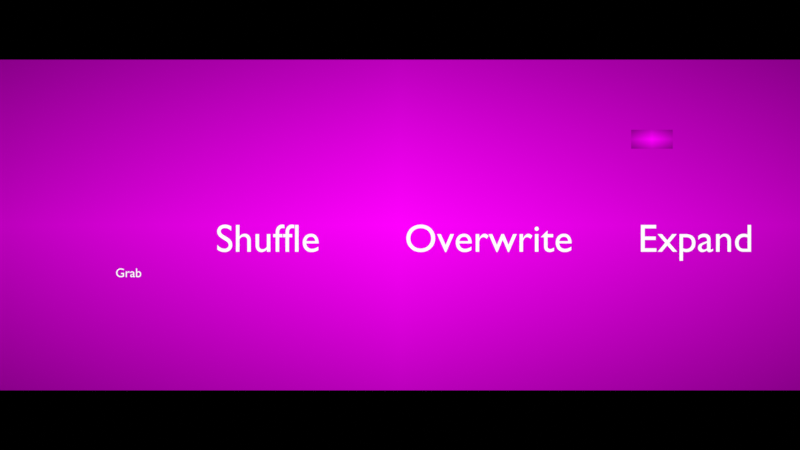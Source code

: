 # Source: video_editing_montage_move.blend  (saved by Blender 3.0.32; exported with 4.5.12 LTS)
import bpy
from mathutils import Matrix  # noqa: F401  (used for matrix-valued properties, if any)

bpy.ops.wm.read_factory_settings(use_empty=True)
scene = bpy.context.scene
scene.name = 'Output'

# ---- collections
col_arrows = bpy.data.collections.new('arrows'); scene.collection.children.link(col_arrows)
col_text = bpy.data.collections.new('Text'); scene.collection.children.link(col_text)

# ---- images (referenced by path relative to the original .blend; pixels are not part of the script)
import os
ASSET_DIR = os.environ.get("B2B_ASSET_DIR", "")  # directory of the original .blend (textures are referenced by path, not embedded)
HERE = os.path.dirname(os.path.abspath(__file__))  # packed textures are extracted next to this script under _unpacked/

def load_image(name, relpath, width, height, colorspace="sRGB"):
    """Load a texture the original file referenced (path relative to the .blend, or extracted next to this script)."""
    p = next((c for c in (os.path.join(HERE, relpath), os.path.join(ASSET_DIR, relpath)) if relpath and os.path.exists(c)), "")
    if p:
        img = bpy.data.images.load(p, check_existing=True)
        img.name = name
    else:  # same state as the original file: an image datablock whose file is absent (Cycles renders it pink)
        img = bpy.data.images.new(name, width, height)
        img.source = "FILE"
        img.filepath = "//" + (relpath or name)
    img.colorspace_settings.name = colorspace
    return img
img_video_editing_montage_move_png = load_image('video_editing_montage_move.png', 'video_editing_montage_move.png', 1024, 1024, 'sRGB')
img_video_editing_montage_move_grab_png = load_image('video_editing_montage_move-grab.png', 'video_editing_montage_move-grab.png', 1024, 1024, 'sRGB')

# ---- materials (node trees are filled in below, after node groups)
mat_video_editing_montage_move = bpy.data.materials.new('video_editing_montage_move')
mat_video_editing_montage_move.surface_render_method = 'BLENDED'
mat_video_editing_montage_move.blend_method = 'BLEND'
mat_video_editing_montage_move.use_transparent_shadow = False
mat_video_editing_montage_move_grab = bpy.data.materials.new('video_editing_montage_move-grab')
mat_video_editing_montage_move_grab.surface_render_method = 'BLENDED'
mat_video_editing_montage_move_grab.blend_method = 'BLEND'
mat_video_editing_montage_move_grab.use_transparent_shadow = False
mat_yellow_stroke_001 = bpy.data.materials.new('yellow-stroke.001')
mat_yellow_stroke_001.use_transparent_shadow = False
mat_material = bpy.data.materials.new('Material')
mat_material.use_transparent_shadow = False

# ---- material node trees
mat_video_editing_montage_move.use_nodes = True; mat_video_editing_montage_move.node_tree.nodes.clear()
_N = mat_video_editing_montage_move.node_tree.nodes; _L = mat_video_editing_montage_move.node_tree.links
n0 = _N.new('ShaderNodeOutputMaterial'); n0.name = 'Material Output'; n0.location = (300, 300)
n1 = _N.new('ShaderNodeTexImage'); n1.name = 'Image Texture'; n1.location = (-200, 300)
n1.image = img_video_editing_montage_move_png
n1.extension = 'CLIP'
n2 = _N.new('ShaderNodeBsdfPrincipled'); n2.name = 'Principled BSDF'; n2.location = (0, 300)
n2.distribution = 'GGX'
n2.subsurface_method = 'RANDOM_WALK_SKIN'
n2.inputs[0].default_value = (0.0, 0.0, 0.0, 1.0)
n2.inputs[3].default_value = 1.45
n2.inputs[13].default_value = 0.0
n2.inputs[28].default_value = 1.0
_L.new(n1.outputs[0], n2.inputs[27])
_L.new(n1.outputs[1], n2.inputs[4])
_L.new(n2.outputs[0], n0.inputs[0])
n0.is_active_output = True
mat_video_editing_montage_move_grab.use_nodes = True; mat_video_editing_montage_move_grab.node_tree.nodes.clear()
_N = mat_video_editing_montage_move_grab.node_tree.nodes; _L = mat_video_editing_montage_move_grab.node_tree.links
n0 = _N.new('ShaderNodeOutputMaterial'); n0.name = 'Material Output'; n0.location = (300, 300)
n1 = _N.new('ShaderNodeTexImage'); n1.name = 'Image Texture'; n1.location = (-200, 300)
n1.image = img_video_editing_montage_move_grab_png
n1.extension = 'CLIP'
n2 = _N.new('ShaderNodeBsdfPrincipled'); n2.name = 'Principled BSDF'; n2.location = (0, 300)
n2.distribution = 'GGX'
n2.subsurface_method = 'RANDOM_WALK_SKIN'
n2.inputs[0].default_value = (0.0, 0.0, 0.0, 1.0)
n2.inputs[3].default_value = 1.45
n2.inputs[13].default_value = 0.0
n2.inputs[28].default_value = 1.0
_L.new(n1.outputs[0], n2.inputs[27])
_L.new(n1.outputs[1], n2.inputs[4])
_L.new(n2.outputs[0], n0.inputs[0])
n0.is_active_output = True
mat_material.use_nodes = True; mat_material.node_tree.nodes.clear()
_N = mat_material.node_tree.nodes; _L = mat_material.node_tree.links
n0 = _N.new('ShaderNodeOutputMaterial'); n0.name = 'Material Output'; n0.location = (300, 300)
n1 = _N.new('ShaderNodeEmission'); n1.name = 'Emission'; n1.location = (10, 300)
_L.new(n1.outputs[0], n0.inputs[0])
n0.is_active_output = True

# ---- cameras
cam_camera_001 = bpy.data.cameras.new('Camera.001')
cam_camera_001.type = 'ORTHO'
cam_camera_001.ortho_scale = 12.1

# ---- meshes
me_video_editing_montage_move_001 = bpy.data.meshes.new('video_editing_montage_move.001')
me_video_editing_montage_move_001.from_pydata([(-6.083, -2.5, 0.0), (6.083, -2.5, 0.0), (-6.083, 2.5, 0.0), (6.083, 2.5, 0.0)], [], [(0, 1, 3, 2)])
_uv = me_video_editing_montage_move_001.uv_layers.new(name='UVMap')
_uv.uv.foreach_set('vector', [0.0, 0.0, 1.0, 0.0, 1.0, 1.0, 0.0, 1.0])
me_video_editing_montage_move_001.materials.append(mat_video_editing_montage_move)
me_video_editing_montage_move_001.use_remesh_fix_poles = True
me_video_editing_montage_move_001.use_remesh_preserve_attributes = False
me_video_editing_montage_move_001.update()
me_video_editing_montage_move_grab = bpy.data.meshes.new('video_editing_montage_move-grab')
me_video_editing_montage_move_grab.from_pydata([(-1.1, -0.5, 0.0), (1.1, -0.5, 0.0), (-1.1, 0.5, 0.0), (1.1, 0.5, 0.0)], [], [(0, 1, 3, 2)])
_uv = me_video_editing_montage_move_grab.uv_layers.new(name='UVMap')
_uv.uv.foreach_set('vector', [0.0, 0.0, 1.0, 0.0, 1.0, 1.0, 0.0, 1.0])
me_video_editing_montage_move_grab.materials.append(mat_video_editing_montage_move_grab)
me_video_editing_montage_move_grab.use_remesh_fix_poles = True
me_video_editing_montage_move_grab.use_remesh_preserve_attributes = False
me_video_editing_montage_move_grab.update()

# ---- curves / text
txt_text = bpy.data.curves.new('Text', 'FONT')
txt_text.dimensions = '2D'
txt_text.body = 'Shuffle'
txt_text.materials.append(mat_material)
txt_text_001 = bpy.data.curves.new('Text.001', 'FONT')
txt_text_001.dimensions = '2D'
txt_text_001.body = 'Expand'
txt_text_001.materials.append(mat_material)
txt_text_002 = bpy.data.curves.new('Text.002', 'FONT')
txt_text_002.dimensions = '2D'
txt_text_002.body = 'Overwrite'
txt_text_002.materials.append(mat_material)
txt_text_003 = bpy.data.curves.new('Text.003', 'FONT')
txt_text_003.dimensions = '2D'
txt_text_003.body = 'Grab'
txt_text_003.materials.append(mat_material)

# ---- objects
ob_camera_001 = bpy.data.objects.new('Camera.001', cam_camera_001)
ob_video_editing_montage_move = bpy.data.objects.new('video_editing_montage_move', me_video_editing_montage_move_001)
ob_video_editing_montage_move_grab = bpy.data.objects.new('video_editing_montage_move-grab', me_video_editing_montage_move_grab)
ob_arrow_single = bpy.data.objects.new('Arrow-single', None)
ob_arrow_single_001 = bpy.data.objects.new('Arrow-single.001', None)
ob_arrow_single_002 = bpy.data.objects.new('Arrow-single.002', None)
ob_arrow_single_003 = bpy.data.objects.new('Arrow-single.003', None)
ob_arrow_single_004 = bpy.data.objects.new('Arrow-single.004', None)
ob_arrow_single_005 = bpy.data.objects.new('Arrow-single.005', None)
ob_arrow_single_006 = bpy.data.objects.new('Arrow-single.006', None)
ob_arrow_single_007 = bpy.data.objects.new('Arrow-single.007', None)
ob_text = bpy.data.objects.new('Text', txt_text)
ob_text_001 = bpy.data.objects.new('Text.001', txt_text_001)
ob_text_002 = bpy.data.objects.new('Text.002', txt_text_002)
ob_text_003 = bpy.data.objects.new('Text.003', txt_text_003)

# ---- transforms, parenting, visibility, modifiers, constraints
ob_camera_001.location = (0.0, 0.0, 2.047)
ob_video_editing_montage_move.location = (0.0, 0.0, 0.0)
ob_video_editing_montage_move_grab.location = (3.811, 1.297, 0.0)
ob_video_editing_montage_move_grab.scale = (0.2858, 0.2858, 0.2858)
ob_arrow_single.location = (0.0, 0.0, 0.0)
ob_arrow_single.empty_image_offset = (0.0, 0.0)
ob_arrow_single.color = (0.0, 0.0, 0.0, 1.0)
ob_arrow_single.use_grease_pencil_lights = True
_m = ob_arrow_single.modifiers.new('Simplify', 'GREASE_PENCIL_SIMPLIFY')
_m.show_render = True
_m.length = 0.001
_m = ob_arrow_single.modifiers.new('Dot Dash', 'GREASE_PENCIL_DASH')
_m.show_render = True
_m.tree_node_filter = 'shaft'
_m = ob_arrow_single.modifiers.new('Thickness', 'GREASE_PENCIL_THICKNESS')
_m.show_render = True
_m.custom_curve.use_clip = True
_m.custom_curve.clip_max_x = 1.0
_m.custom_curve.clip_max_y = 1.0
_m.custom_curve.extend = 'EXTRAPOLATED'
_m.custom_curve.white_level = (1.0, 1.0, 1.0)
_m.thickness_factor = 3.0
ob_arrow_single_001.location = (-2.322, 0.7406, 0.0)
ob_arrow_single_001.empty_image_offset = (0.0, 0.0)
ob_arrow_single_001.color = (0.0, 0.0, 0.0, 1.0)
ob_arrow_single_001.use_grease_pencil_lights = True
_m = ob_arrow_single_001.modifiers.new('Simplify', 'GREASE_PENCIL_SIMPLIFY')
_m.show_render = True
_m.length = 0.001
_m = ob_arrow_single_001.modifiers.new('Dot Dash', 'GREASE_PENCIL_DASH')
_m.show_render = True
_m.tree_node_filter = 'shaft'
_m = ob_arrow_single_001.modifiers.new('Thickness', 'GREASE_PENCIL_THICKNESS')
_m.show_render = True
_m.custom_curve.use_clip = True
_m.custom_curve.clip_max_x = 1.0
_m.custom_curve.clip_max_y = 1.0
_m.custom_curve.extend = 'EXTRAPOLATED'
_m.custom_curve.white_level = (1.0, 1.0, 1.0)
_m.thickness_factor = 3.0
ob_arrow_single_002.location = (-2.102, 1.148, 0.0)
ob_arrow_single_002.empty_image_offset = (0.0, 0.0)
ob_arrow_single_002.color = (0.0, 0.0, 0.0, 1.0)
ob_arrow_single_002.use_grease_pencil_lights = True
_m = ob_arrow_single_002.modifiers.new('Simplify', 'GREASE_PENCIL_SIMPLIFY')
_m.show_render = True
_m.length = 0.001
_m = ob_arrow_single_002.modifiers.new('Dot Dash', 'GREASE_PENCIL_DASH')
_m.show_render = True
_m.tree_node_filter = 'shaft'
_m = ob_arrow_single_002.modifiers.new('Thickness', 'GREASE_PENCIL_THICKNESS')
_m.show_render = True
_m.custom_curve.use_clip = True
_m.custom_curve.clip_max_x = 1.0
_m.custom_curve.clip_max_y = 1.0
_m.custom_curve.extend = 'EXTRAPOLATED'
_m.custom_curve.white_level = (1.0, 1.0, 1.0)
_m.thickness_factor = 3.0
ob_arrow_single_003.location = (-2.271, 1.556, 0.0)
ob_arrow_single_003.empty_image_offset = (0.0, 0.0)
ob_arrow_single_003.color = (0.0, 0.0, 0.0, 1.0)
ob_arrow_single_003.use_grease_pencil_lights = True
_m = ob_arrow_single_003.modifiers.new('Simplify', 'GREASE_PENCIL_SIMPLIFY')
_m.show_render = True
_m.length = 0.001
_m = ob_arrow_single_003.modifiers.new('Dot Dash', 'GREASE_PENCIL_DASH')
_m.show_render = True
_m.tree_node_filter = 'shaft'
_m = ob_arrow_single_003.modifiers.new('Thickness', 'GREASE_PENCIL_THICKNESS')
_m.show_render = True
_m.custom_curve.use_clip = True
_m.custom_curve.clip_max_x = 1.0
_m.custom_curve.clip_max_y = 1.0
_m.custom_curve.extend = 'EXTRAPOLATED'
_m.custom_curve.white_level = (1.0, 1.0, 1.0)
_m.thickness_factor = 3.0
ob_arrow_single_004.location = (-6.097, -0.01954, 0.0)
ob_arrow_single_004.scale = (-1.0, 1.0, 1.0)
ob_arrow_single_004.empty_image_offset = (0.0, 0.0)
ob_arrow_single_004.color = (0.0, 0.0, 0.0, 1.0)
ob_arrow_single_004.use_grease_pencil_lights = True
_m = ob_arrow_single_004.modifiers.new('Simplify', 'GREASE_PENCIL_SIMPLIFY')
_m.show_render = True
_m.length = 0.001
_m = ob_arrow_single_004.modifiers.new('Dot Dash', 'GREASE_PENCIL_DASH')
_m.show_render = True
_m.tree_node_filter = 'shaft'
_m = ob_arrow_single_004.modifiers.new('Thickness', 'GREASE_PENCIL_THICKNESS')
_m.show_render = True
_m.custom_curve.use_clip = True
_m.custom_curve.clip_max_x = 1.0
_m.custom_curve.clip_max_y = 1.0
_m.custom_curve.extend = 'EXTRAPOLATED'
_m.custom_curve.white_level = (1.0, 1.0, 1.0)
_m.thickness_factor = 3.0
ob_arrow_single_005.location = (1.061, -0.6191, 0.0)
ob_arrow_single_005.empty_image_offset = (0.0, 0.0)
ob_arrow_single_005.color = (0.0, 0.0, 0.0, 1.0)
ob_arrow_single_005.use_grease_pencil_lights = True
_m = ob_arrow_single_005.modifiers.new('Simplify', 'GREASE_PENCIL_SIMPLIFY')
_m.show_render = True
_m.length = 0.001
_m = ob_arrow_single_005.modifiers.new('Dot Dash', 'GREASE_PENCIL_DASH')
_m.show_render = True
_m.tree_node_filter = 'shaft'
_m = ob_arrow_single_005.modifiers.new('Thickness', 'GREASE_PENCIL_THICKNESS')
_m.show_render = True
_m.custom_curve.use_clip = True
_m.custom_curve.clip_max_x = 1.0
_m.custom_curve.clip_max_y = 1.0
_m.custom_curve.extend = 'EXTRAPOLATED'
_m.custom_curve.white_level = (1.0, 1.0, 1.0)
_m.thickness_factor = 3.0
ob_arrow_single_006.location = (3.839, -0.6191, 0.0)
ob_arrow_single_006.empty_image_offset = (0.0, 0.0)
ob_arrow_single_006.color = (0.0, 0.0, 0.0, 1.0)
ob_arrow_single_006.use_grease_pencil_lights = True
_m = ob_arrow_single_006.modifiers.new('Simplify', 'GREASE_PENCIL_SIMPLIFY')
_m.show_render = True
_m.length = 0.001
_m = ob_arrow_single_006.modifiers.new('Dot Dash', 'GREASE_PENCIL_DASH')
_m.show_render = True
_m.tree_node_filter = 'shaft'
_m = ob_arrow_single_006.modifiers.new('Thickness', 'GREASE_PENCIL_THICKNESS')
_m.show_render = True
_m.custom_curve.use_clip = True
_m.custom_curve.clip_max_x = 1.0
_m.custom_curve.clip_max_y = 1.0
_m.custom_curve.extend = 'EXTRAPOLATED'
_m.custom_curve.white_level = (1.0, 1.0, 1.0)
_m.thickness_factor = 3.0
ob_arrow_single_007.location = (4.986, -1.864, 0.0)
ob_arrow_single_007.rotation_euler = (0.0, -0.0, 1.571)
ob_arrow_single_007.empty_image_offset = (0.0, 0.0)
ob_arrow_single_007.color = (0.0, 0.0, 0.0, 1.0)
ob_arrow_single_007.use_grease_pencil_lights = True
_m = ob_arrow_single_007.modifiers.new('Simplify', 'GREASE_PENCIL_SIMPLIFY')
_m.show_render = True
_m.length = 0.001
_m = ob_arrow_single_007.modifiers.new('Dot Dash', 'GREASE_PENCIL_DASH')
_m.show_render = True
_m.tree_node_filter = 'shaft'
_m = ob_arrow_single_007.modifiers.new('Thickness', 'GREASE_PENCIL_THICKNESS')
_m.show_render = True
_m.custom_curve.use_clip = True
_m.custom_curve.clip_max_x = 1.0
_m.custom_curve.clip_max_y = 1.0
_m.custom_curve.extend = 'EXTRAPOLATED'
_m.custom_curve.white_level = (1.0, 1.0, 1.0)
_m.thickness_factor = 3.0
ob_text.location = (-2.79, -0.4045, 0.003992)
ob_text.scale = (0.5945, 0.5945, 0.5945)
ob_text_001.location = (3.599, -0.4045, 0.003992)
ob_text_001.scale = (0.5945, 0.5945, 0.5945)
ob_text_002.location = (0.0695, -0.4045, 0.003992)
ob_text_002.scale = (0.5945, 0.5945, 0.5945)
ob_text_003.location = (-4.303, -0.7878, 0.003992)
ob_text_003.scale = (0.1912, 0.1912, 0.1912)

# ---- collection membership
scene.collection.objects.link(ob_camera_001)
scene.collection.objects.link(ob_video_editing_montage_move)
scene.collection.objects.link(ob_video_editing_montage_move_grab)
col_arrows.objects.link(ob_arrow_single)
col_arrows.objects.link(ob_arrow_single_001)
col_arrows.objects.link(ob_arrow_single_002)
col_arrows.objects.link(ob_arrow_single_003)
col_arrows.objects.link(ob_arrow_single_004)
col_arrows.objects.link(ob_arrow_single_005)
col_arrows.objects.link(ob_arrow_single_006)
col_arrows.objects.link(ob_arrow_single_007)
col_text.objects.link(ob_text)
col_text.objects.link(ob_text_001)
col_text.objects.link(ob_text_002)
col_text.objects.link(ob_text_003)

# ---- scene / render settings (as saved in the file)
scene.camera = ob_camera_001
scene.frame_start = 1; scene.frame_end = 463; scene.frame_set(526)
scene.render.engine = 'BLENDER_EEVEE_NEXT'
scene.render.image_settings.file_format = 'FFMPEG'
scene.render.image_settings.color_mode = 'RGB'
scene.render.use_border = True
scene.render.border_min_y = 0.1331
scene.render.border_max_y = 0.8672
scene.render.use_crop_to_border = True
scene.cycles.sampling_pattern = 'TABULATED_SOBOL'
scene.cycles.use_light_tree = False
scene.view_settings.view_transform = 'Standard'
bpy.context.view_layer.update()
